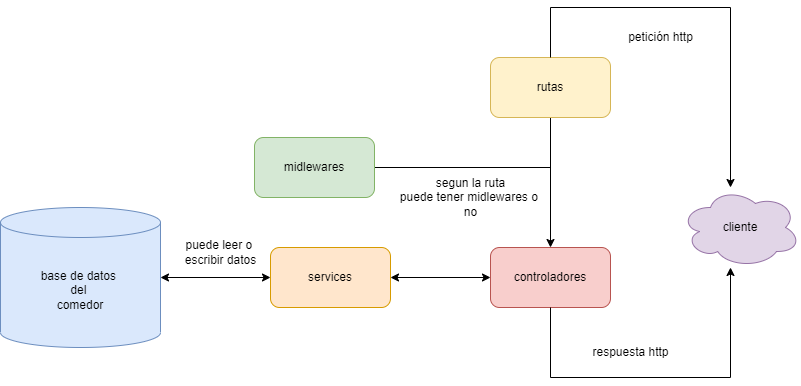

The diagram above was exported from draw.io. Its source (the exported page's mxGraphModel, read from the mxfile embedded in the PNG):
<mxGraphModel dx="1050" dy="1718" grid="1" gridSize="10" guides="1" tooltips="1" connect="1" arrows="1" fold="1" page="1" pageScale="1" pageWidth="827" pageHeight="1169" math="0" shadow="0">
  <root>
    <mxCell id="0" />
    <mxCell id="1" parent="0" />
    <mxCell id="gEno3B-sJiu_hrZ-eru2-2" value="base de datos&amp;nbsp;&lt;br&gt;del&amp;nbsp;&lt;br&gt;comedor" style="shape=cylinder3;whiteSpace=wrap;html=1;boundedLbl=1;backgroundOutline=1;size=15;fillColor=#dae8fc;strokeColor=#6c8ebf;" vertex="1" parent="1">
      <mxGeometry x="100" y="120" width="160" height="140" as="geometry" />
    </mxCell>
    <mxCell id="gEno3B-sJiu_hrZ-eru2-5" value="services" style="rounded=1;whiteSpace=wrap;html=1;fillColor=#ffe6cc;strokeColor=#d79b00;" vertex="1" parent="1">
      <mxGeometry x="370" y="160" width="120" height="60" as="geometry" />
    </mxCell>
    <mxCell id="gEno3B-sJiu_hrZ-eru2-6" value="puede leer o&amp;nbsp;&lt;br&gt;escribir datos" style="text;html=1;align=center;verticalAlign=middle;resizable=0;points=[];autosize=1;strokeColor=none;fillColor=none;" vertex="1" parent="1">
      <mxGeometry x="275" y="145" width="90" height="40" as="geometry" />
    </mxCell>
    <mxCell id="gEno3B-sJiu_hrZ-eru2-7" value="" style="endArrow=classic;startArrow=classic;html=1;rounded=0;exitX=1;exitY=0.5;exitDx=0;exitDy=0;" edge="1" parent="1" source="gEno3B-sJiu_hrZ-eru2-5">
      <mxGeometry width="50" height="50" relative="1" as="geometry">
        <mxPoint x="520" y="190" as="sourcePoint" />
        <mxPoint x="590" y="190" as="targetPoint" />
      </mxGeometry>
    </mxCell>
    <mxCell id="gEno3B-sJiu_hrZ-eru2-8" value="controladores" style="rounded=1;whiteSpace=wrap;html=1;fillColor=#f8cecc;strokeColor=#b85450;" vertex="1" parent="1">
      <mxGeometry x="590" y="160" width="120" height="60" as="geometry" />
    </mxCell>
    <mxCell id="gEno3B-sJiu_hrZ-eru2-10" value="" style="endArrow=classic;html=1;rounded=0;entryX=0.5;entryY=0;entryDx=0;entryDy=0;exitX=0.5;exitY=1;exitDx=0;exitDy=0;" edge="1" parent="1" source="gEno3B-sJiu_hrZ-eru2-11" target="gEno3B-sJiu_hrZ-eru2-8">
      <mxGeometry width="50" height="50" relative="1" as="geometry">
        <mxPoint x="650" y="20" as="sourcePoint" />
        <mxPoint x="650" y="10" as="targetPoint" />
      </mxGeometry>
    </mxCell>
    <mxCell id="gEno3B-sJiu_hrZ-eru2-11" value="rutas" style="rounded=1;whiteSpace=wrap;html=1;fillColor=#fff2cc;strokeColor=#d6b656;" vertex="1" parent="1">
      <mxGeometry x="590" y="-30" width="120" height="60" as="geometry" />
    </mxCell>
    <mxCell id="gEno3B-sJiu_hrZ-eru2-12" value="" style="endArrow=classic;html=1;rounded=0;entryX=0;entryY=0.5;entryDx=0;entryDy=0;" edge="1" parent="1" target="gEno3B-sJiu_hrZ-eru2-13">
      <mxGeometry width="50" height="50" relative="1" as="geometry">
        <mxPoint x="650" y="80" as="sourcePoint" />
        <mxPoint x="750" y="80" as="targetPoint" />
      </mxGeometry>
    </mxCell>
    <mxCell id="gEno3B-sJiu_hrZ-eru2-13" value="midlewares" style="rounded=1;whiteSpace=wrap;html=1;fillColor=#d5e8d4;strokeColor=#82b366;" vertex="1" parent="1">
      <mxGeometry x="354" y="50" width="120" height="60" as="geometry" />
    </mxCell>
    <mxCell id="gEno3B-sJiu_hrZ-eru2-15" value="cliente" style="ellipse;shape=cloud;whiteSpace=wrap;html=1;fillColor=#e1d5e7;strokeColor=#9673a6;" vertex="1" parent="1">
      <mxGeometry x="780" y="100" width="120" height="80" as="geometry" />
    </mxCell>
    <mxCell id="gEno3B-sJiu_hrZ-eru2-18" value="segun la ruta&lt;br&gt;puede tener midlewares o&amp;nbsp;&lt;br&gt;no" style="text;html=1;align=center;verticalAlign=middle;resizable=0;points=[];autosize=1;strokeColor=none;fillColor=none;" vertex="1" parent="1">
      <mxGeometry x="490" y="80" width="160" height="60" as="geometry" />
    </mxCell>
    <mxCell id="gEno3B-sJiu_hrZ-eru2-19" value="" style="endArrow=classic;startArrow=classic;html=1;rounded=0;entryX=0;entryY=0.5;entryDx=0;entryDy=0;" edge="1" parent="1" target="gEno3B-sJiu_hrZ-eru2-5">
      <mxGeometry width="50" height="50" relative="1" as="geometry">
        <mxPoint x="260" y="190" as="sourcePoint" />
        <mxPoint x="310" y="140" as="targetPoint" />
      </mxGeometry>
    </mxCell>
    <mxCell id="gEno3B-sJiu_hrZ-eru2-20" value="respuesta http" style="text;html=1;align=center;verticalAlign=middle;resizable=0;points=[];autosize=1;strokeColor=none;fillColor=none;" vertex="1" parent="1">
      <mxGeometry x="680" y="250" width="100" height="30" as="geometry" />
    </mxCell>
    <mxCell id="gEno3B-sJiu_hrZ-eru2-21" value="" style="endArrow=none;html=1;rounded=0;entryX=0.5;entryY=1;entryDx=0;entryDy=0;" edge="1" parent="1" target="gEno3B-sJiu_hrZ-eru2-8">
      <mxGeometry width="50" height="50" relative="1" as="geometry">
        <mxPoint x="650" y="290" as="sourcePoint" />
        <mxPoint x="670" y="230" as="targetPoint" />
      </mxGeometry>
    </mxCell>
    <mxCell id="gEno3B-sJiu_hrZ-eru2-22" value="" style="endArrow=none;html=1;rounded=0;" edge="1" parent="1">
      <mxGeometry width="50" height="50" relative="1" as="geometry">
        <mxPoint x="650" y="290" as="sourcePoint" />
        <mxPoint x="830" y="290" as="targetPoint" />
      </mxGeometry>
    </mxCell>
    <mxCell id="gEno3B-sJiu_hrZ-eru2-23" value="" style="endArrow=classic;html=1;rounded=0;" edge="1" parent="1">
      <mxGeometry width="50" height="50" relative="1" as="geometry">
        <mxPoint x="830" y="290" as="sourcePoint" />
        <mxPoint x="830" y="180" as="targetPoint" />
      </mxGeometry>
    </mxCell>
    <mxCell id="gEno3B-sJiu_hrZ-eru2-24" value="" style="endArrow=none;html=1;rounded=0;exitX=0.5;exitY=0;exitDx=0;exitDy=0;" edge="1" parent="1" source="gEno3B-sJiu_hrZ-eru2-11">
      <mxGeometry width="50" height="50" relative="1" as="geometry">
        <mxPoint x="670" y="-40" as="sourcePoint" />
        <mxPoint x="650" y="-80" as="targetPoint" />
      </mxGeometry>
    </mxCell>
    <mxCell id="gEno3B-sJiu_hrZ-eru2-25" value="" style="endArrow=none;html=1;rounded=0;" edge="1" parent="1">
      <mxGeometry width="50" height="50" relative="1" as="geometry">
        <mxPoint x="650" y="-80" as="sourcePoint" />
        <mxPoint x="830" y="-80" as="targetPoint" />
      </mxGeometry>
    </mxCell>
    <mxCell id="gEno3B-sJiu_hrZ-eru2-26" value="" style="endArrow=classic;html=1;rounded=0;" edge="1" parent="1">
      <mxGeometry width="50" height="50" relative="1" as="geometry">
        <mxPoint x="830" y="-80" as="sourcePoint" />
        <mxPoint x="830" y="100" as="targetPoint" />
      </mxGeometry>
    </mxCell>
    <mxCell id="gEno3B-sJiu_hrZ-eru2-27" value="petición http" style="text;html=1;align=center;verticalAlign=middle;resizable=0;points=[];autosize=1;strokeColor=none;fillColor=none;" vertex="1" parent="1">
      <mxGeometry x="715" y="-65" width="90" height="30" as="geometry" />
    </mxCell>
  </root>
</mxGraphModel>